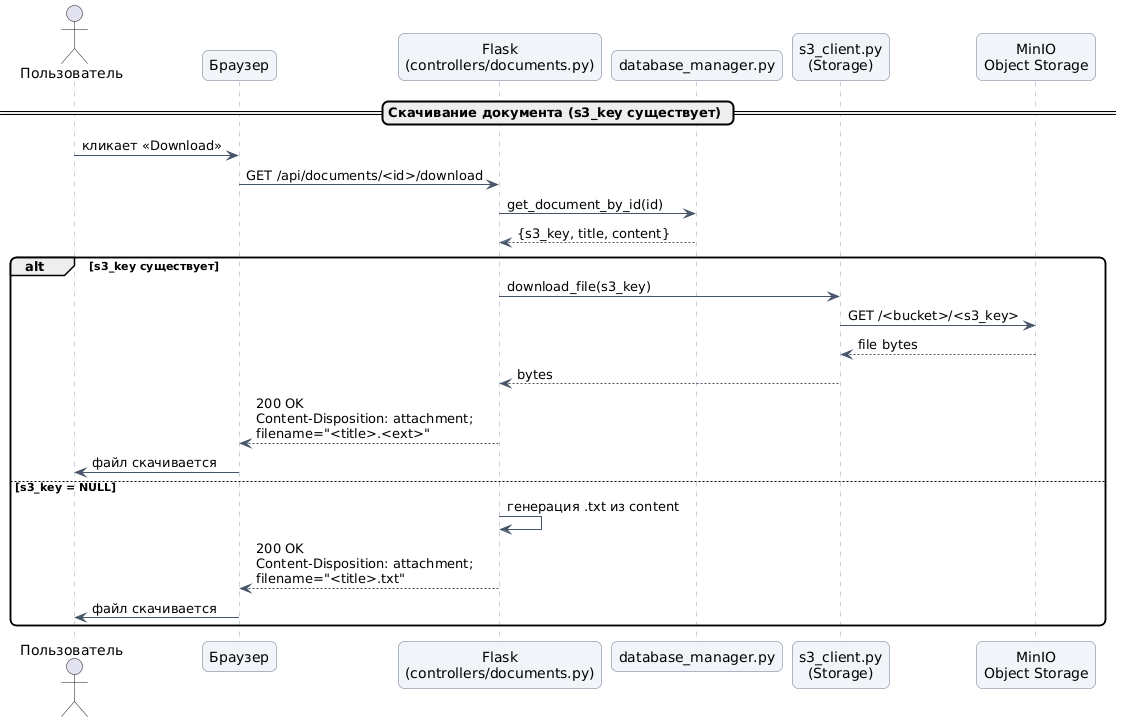

The diagram above was rendered by PlantUML. Its source (embedded in the PNG):
@startuml sequence_download
skinparam backgroundColor white
skinparam shadowing false
skinparam roundCorner 12
skinparam defaultFontName DejaVu Sans
skinparam sequenceArrowColor #475569
skinparam sequenceLifeLineBorderColor #94A3B8
skinparam sequenceParticipantBackgroundColor #F1F5F9
skinparam sequenceParticipantBorderColor #64748B

actor "Пользователь" as User
participant "Браузер" as Browser
participant "Flask\n(controllers/documents.py)" as Flask
participant "database_manager.py" as DB
participant "s3_client.py\n(Storage)" as S3
participant "MinIO\nObject Storage" as MinIO

== Скачивание документа (s3_key существует) ==

User -> Browser : кликает «Download»
Browser -> Flask : GET /api/documents/<id>/download
Flask -> DB : get_document_by_id(id)
DB --> Flask : {s3_key, title, content}

alt s3_key существует
    Flask -> S3 : download_file(s3_key)
    S3 -> MinIO : GET /<bucket>/<s3_key>
    MinIO --> S3 : file bytes
    S3 --> Flask : bytes
    Flask --> Browser : 200 OK\nContent-Disposition: attachment;\nfilename="<title>.<ext>"
    Browser -> User : файл скачивается
else s3_key = NULL
    Flask -> Flask : генерация .txt из content
    Flask --> Browser : 200 OK\nContent-Disposition: attachment;\nfilename="<title>.txt"
    Browser -> User : файл скачивается
end

@enduml